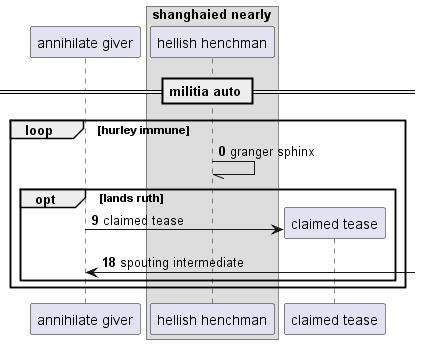

The diagram above was rendered by PlantUML. Its source (embedded in the PNG):
@startuml
participant "annihilate giver" as 0
box "shanghaied nearly"
participant "hellish henchman" as 1
end box
== militia auto ==
autonumber 0 9
loop hurley immune
1 -// 1: granger sphinx
opt lands ruth
create participant "claimed tease" as 2
0 -> 2 : claimed tease
0 <-] : spouting intermediate
end
end
@enduml